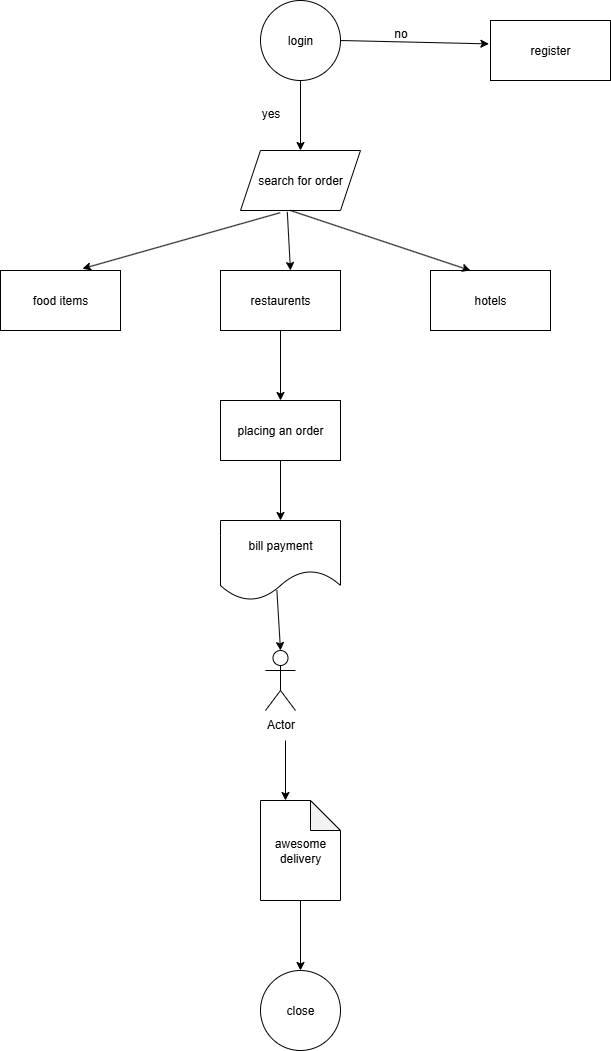

The diagram above was exported from draw.io. Its source (the exported page's mxGraphModel, read from the mxfile embedded in the PNG):
<mxGraphModel dx="1042" dy="562" grid="1" gridSize="10" guides="1" tooltips="1" connect="1" arrows="1" fold="1" page="1" pageScale="1" pageWidth="850" pageHeight="1100" math="0" shadow="0">
  <root>
    <mxCell id="0" />
    <mxCell id="1" parent="0" />
    <mxCell id="x1pnknS10TtxGgi57sfD-1" value="login" style="ellipse;whiteSpace=wrap;html=1;aspect=fixed;" vertex="1" parent="1">
      <mxGeometry x="320" y="40" width="80" height="80" as="geometry" />
    </mxCell>
    <mxCell id="x1pnknS10TtxGgi57sfD-2" value="register" style="rounded=0;whiteSpace=wrap;html=1;" vertex="1" parent="1">
      <mxGeometry x="550" y="60" width="120" height="60" as="geometry" />
    </mxCell>
    <mxCell id="x1pnknS10TtxGgi57sfD-3" value="search for order" style="shape=parallelogram;perimeter=parallelogramPerimeter;whiteSpace=wrap;html=1;fixedSize=1;" vertex="1" parent="1">
      <mxGeometry x="300" y="190" width="120" height="60" as="geometry" />
    </mxCell>
    <mxCell id="x1pnknS10TtxGgi57sfD-4" value="food items" style="rounded=0;whiteSpace=wrap;html=1;" vertex="1" parent="1">
      <mxGeometry x="60" y="310" width="120" height="60" as="geometry" />
    </mxCell>
    <mxCell id="x1pnknS10TtxGgi57sfD-6" value="hotels" style="rounded=0;whiteSpace=wrap;html=1;" vertex="1" parent="1">
      <mxGeometry x="490" y="310" width="120" height="60" as="geometry" />
    </mxCell>
    <mxCell id="x1pnknS10TtxGgi57sfD-9" value="bill payment" style="shape=document;whiteSpace=wrap;html=1;boundedLbl=1;size=0.375;" vertex="1" parent="1">
      <mxGeometry x="280" y="560" width="120" height="80" as="geometry" />
    </mxCell>
    <mxCell id="x1pnknS10TtxGgi57sfD-10" value="Actor" style="shape=umlActor;verticalLabelPosition=bottom;verticalAlign=top;html=1;outlineConnect=0;" vertex="1" parent="1">
      <mxGeometry x="325" y="690" width="30" height="60" as="geometry" />
    </mxCell>
    <mxCell id="x1pnknS10TtxGgi57sfD-11" value="awesome delivery" style="shape=note;whiteSpace=wrap;html=1;backgroundOutline=1;darkOpacity=0.05;" vertex="1" parent="1">
      <mxGeometry x="320" y="840" width="80" height="100" as="geometry" />
    </mxCell>
    <mxCell id="x1pnknS10TtxGgi57sfD-12" value="close" style="ellipse;whiteSpace=wrap;html=1;aspect=fixed;" vertex="1" parent="1">
      <mxGeometry x="320" y="1010" width="80" height="80" as="geometry" />
    </mxCell>
    <mxCell id="x1pnknS10TtxGgi57sfD-13" value="restaurents" style="rounded=0;whiteSpace=wrap;html=1;" vertex="1" parent="1">
      <mxGeometry x="280" y="310" width="120" height="60" as="geometry" />
    </mxCell>
    <mxCell id="x1pnknS10TtxGgi57sfD-14" value="placing an order" style="rounded=0;whiteSpace=wrap;html=1;" vertex="1" parent="1">
      <mxGeometry x="280" y="440" width="120" height="60" as="geometry" />
    </mxCell>
    <mxCell id="x1pnknS10TtxGgi57sfD-15" value="" style="endArrow=classic;html=1;rounded=0;exitX=0.5;exitY=1;exitDx=0;exitDy=0;entryX=0.5;entryY=0;entryDx=0;entryDy=0;" edge="1" parent="1" source="x1pnknS10TtxGgi57sfD-1" target="x1pnknS10TtxGgi57sfD-3">
      <mxGeometry width="50" height="50" relative="1" as="geometry">
        <mxPoint x="400" y="270" as="sourcePoint" />
        <mxPoint x="450" y="220" as="targetPoint" />
      </mxGeometry>
    </mxCell>
    <mxCell id="x1pnknS10TtxGgi57sfD-16" value="" style="endArrow=classic;html=1;rounded=0;exitX=1;exitY=0.5;exitDx=0;exitDy=0;entryX=-0.013;entryY=0.39;entryDx=0;entryDy=0;entryPerimeter=0;" edge="1" parent="1" source="x1pnknS10TtxGgi57sfD-1" target="x1pnknS10TtxGgi57sfD-2">
      <mxGeometry width="50" height="50" relative="1" as="geometry">
        <mxPoint x="440" y="90" as="sourcePoint" />
        <mxPoint x="540" y="70" as="targetPoint" />
      </mxGeometry>
    </mxCell>
    <mxCell id="x1pnknS10TtxGgi57sfD-18" value="yes" style="text;html=1;align=center;verticalAlign=middle;resizable=0;points=[];autosize=1;strokeColor=none;fillColor=none;" vertex="1" parent="1">
      <mxGeometry x="310" y="138" width="40" height="30" as="geometry" />
    </mxCell>
    <mxCell id="x1pnknS10TtxGgi57sfD-19" value="no" style="text;html=1;align=center;verticalAlign=middle;resizable=0;points=[];autosize=1;strokeColor=none;fillColor=none;" vertex="1" parent="1">
      <mxGeometry x="440" y="58" width="40" height="30" as="geometry" />
    </mxCell>
    <mxCell id="x1pnknS10TtxGgi57sfD-20" value="" style="endArrow=classic;html=1;rounded=0;exitX=0.39;exitY=1.023;exitDx=0;exitDy=0;exitPerimeter=0;entryX=0.583;entryY=0;entryDx=0;entryDy=0;entryPerimeter=0;" edge="1" parent="1" source="x1pnknS10TtxGgi57sfD-3" target="x1pnknS10TtxGgi57sfD-13">
      <mxGeometry width="50" height="50" relative="1" as="geometry">
        <mxPoint x="400" y="270" as="sourcePoint" />
        <mxPoint x="450" y="220" as="targetPoint" />
      </mxGeometry>
    </mxCell>
    <mxCell id="x1pnknS10TtxGgi57sfD-21" value="" style="endArrow=classic;html=1;rounded=0;entryX=0.333;entryY=0;entryDx=0;entryDy=0;entryPerimeter=0;" edge="1" parent="1" target="x1pnknS10TtxGgi57sfD-6">
      <mxGeometry width="50" height="50" relative="1" as="geometry">
        <mxPoint x="350" y="250" as="sourcePoint" />
        <mxPoint x="520" y="300" as="targetPoint" />
      </mxGeometry>
    </mxCell>
    <mxCell id="x1pnknS10TtxGgi57sfD-22" value="" style="endArrow=classic;html=1;rounded=0;exitX=0.33;exitY=1.037;exitDx=0;exitDy=0;exitPerimeter=0;entryX=0.683;entryY=-0.03;entryDx=0;entryDy=0;entryPerimeter=0;" edge="1" parent="1" source="x1pnknS10TtxGgi57sfD-3" target="x1pnknS10TtxGgi57sfD-4">
      <mxGeometry width="50" height="50" relative="1" as="geometry">
        <mxPoint x="400" y="270" as="sourcePoint" />
        <mxPoint x="450" y="220" as="targetPoint" />
      </mxGeometry>
    </mxCell>
    <mxCell id="x1pnknS10TtxGgi57sfD-23" value="" style="endArrow=classic;html=1;rounded=0;exitX=0.5;exitY=1;exitDx=0;exitDy=0;entryX=0.5;entryY=0;entryDx=0;entryDy=0;" edge="1" parent="1" source="x1pnknS10TtxGgi57sfD-13" target="x1pnknS10TtxGgi57sfD-14">
      <mxGeometry width="50" height="50" relative="1" as="geometry">
        <mxPoint x="400" y="530" as="sourcePoint" />
        <mxPoint x="450" y="480" as="targetPoint" />
      </mxGeometry>
    </mxCell>
    <mxCell id="x1pnknS10TtxGgi57sfD-24" value="" style="endArrow=classic;html=1;rounded=0;exitX=0.5;exitY=1;exitDx=0;exitDy=0;entryX=0.5;entryY=0;entryDx=0;entryDy=0;" edge="1" parent="1" source="x1pnknS10TtxGgi57sfD-14" target="x1pnknS10TtxGgi57sfD-9">
      <mxGeometry width="50" height="50" relative="1" as="geometry">
        <mxPoint x="400" y="530" as="sourcePoint" />
        <mxPoint x="450" y="480" as="targetPoint" />
      </mxGeometry>
    </mxCell>
    <mxCell id="x1pnknS10TtxGgi57sfD-25" value="" style="endArrow=classic;html=1;rounded=0;exitX=0.47;exitY=0.873;exitDx=0;exitDy=0;exitPerimeter=0;" edge="1" parent="1" source="x1pnknS10TtxGgi57sfD-9">
      <mxGeometry width="50" height="50" relative="1" as="geometry">
        <mxPoint x="390" y="650" as="sourcePoint" />
        <mxPoint x="340" y="690" as="targetPoint" />
      </mxGeometry>
    </mxCell>
    <mxCell id="x1pnknS10TtxGgi57sfD-26" value="" style="endArrow=classic;html=1;rounded=0;exitX=0.5;exitY=1;exitDx=0;exitDy=0;exitPerimeter=0;" edge="1" parent="1" source="x1pnknS10TtxGgi57sfD-11" target="x1pnknS10TtxGgi57sfD-12">
      <mxGeometry width="50" height="50" relative="1" as="geometry">
        <mxPoint x="400" y="950" as="sourcePoint" />
        <mxPoint x="450" y="900" as="targetPoint" />
      </mxGeometry>
    </mxCell>
    <mxCell id="x1pnknS10TtxGgi57sfD-27" value="" style="endArrow=classic;html=1;rounded=0;entryX=0;entryY=0;entryDx=25;entryDy=0;entryPerimeter=0;" edge="1" parent="1" target="x1pnknS10TtxGgi57sfD-11">
      <mxGeometry width="50" height="50" relative="1" as="geometry">
        <mxPoint x="345" y="780" as="sourcePoint" />
        <mxPoint x="350" y="820" as="targetPoint" />
      </mxGeometry>
    </mxCell>
  </root>
</mxGraphModel>